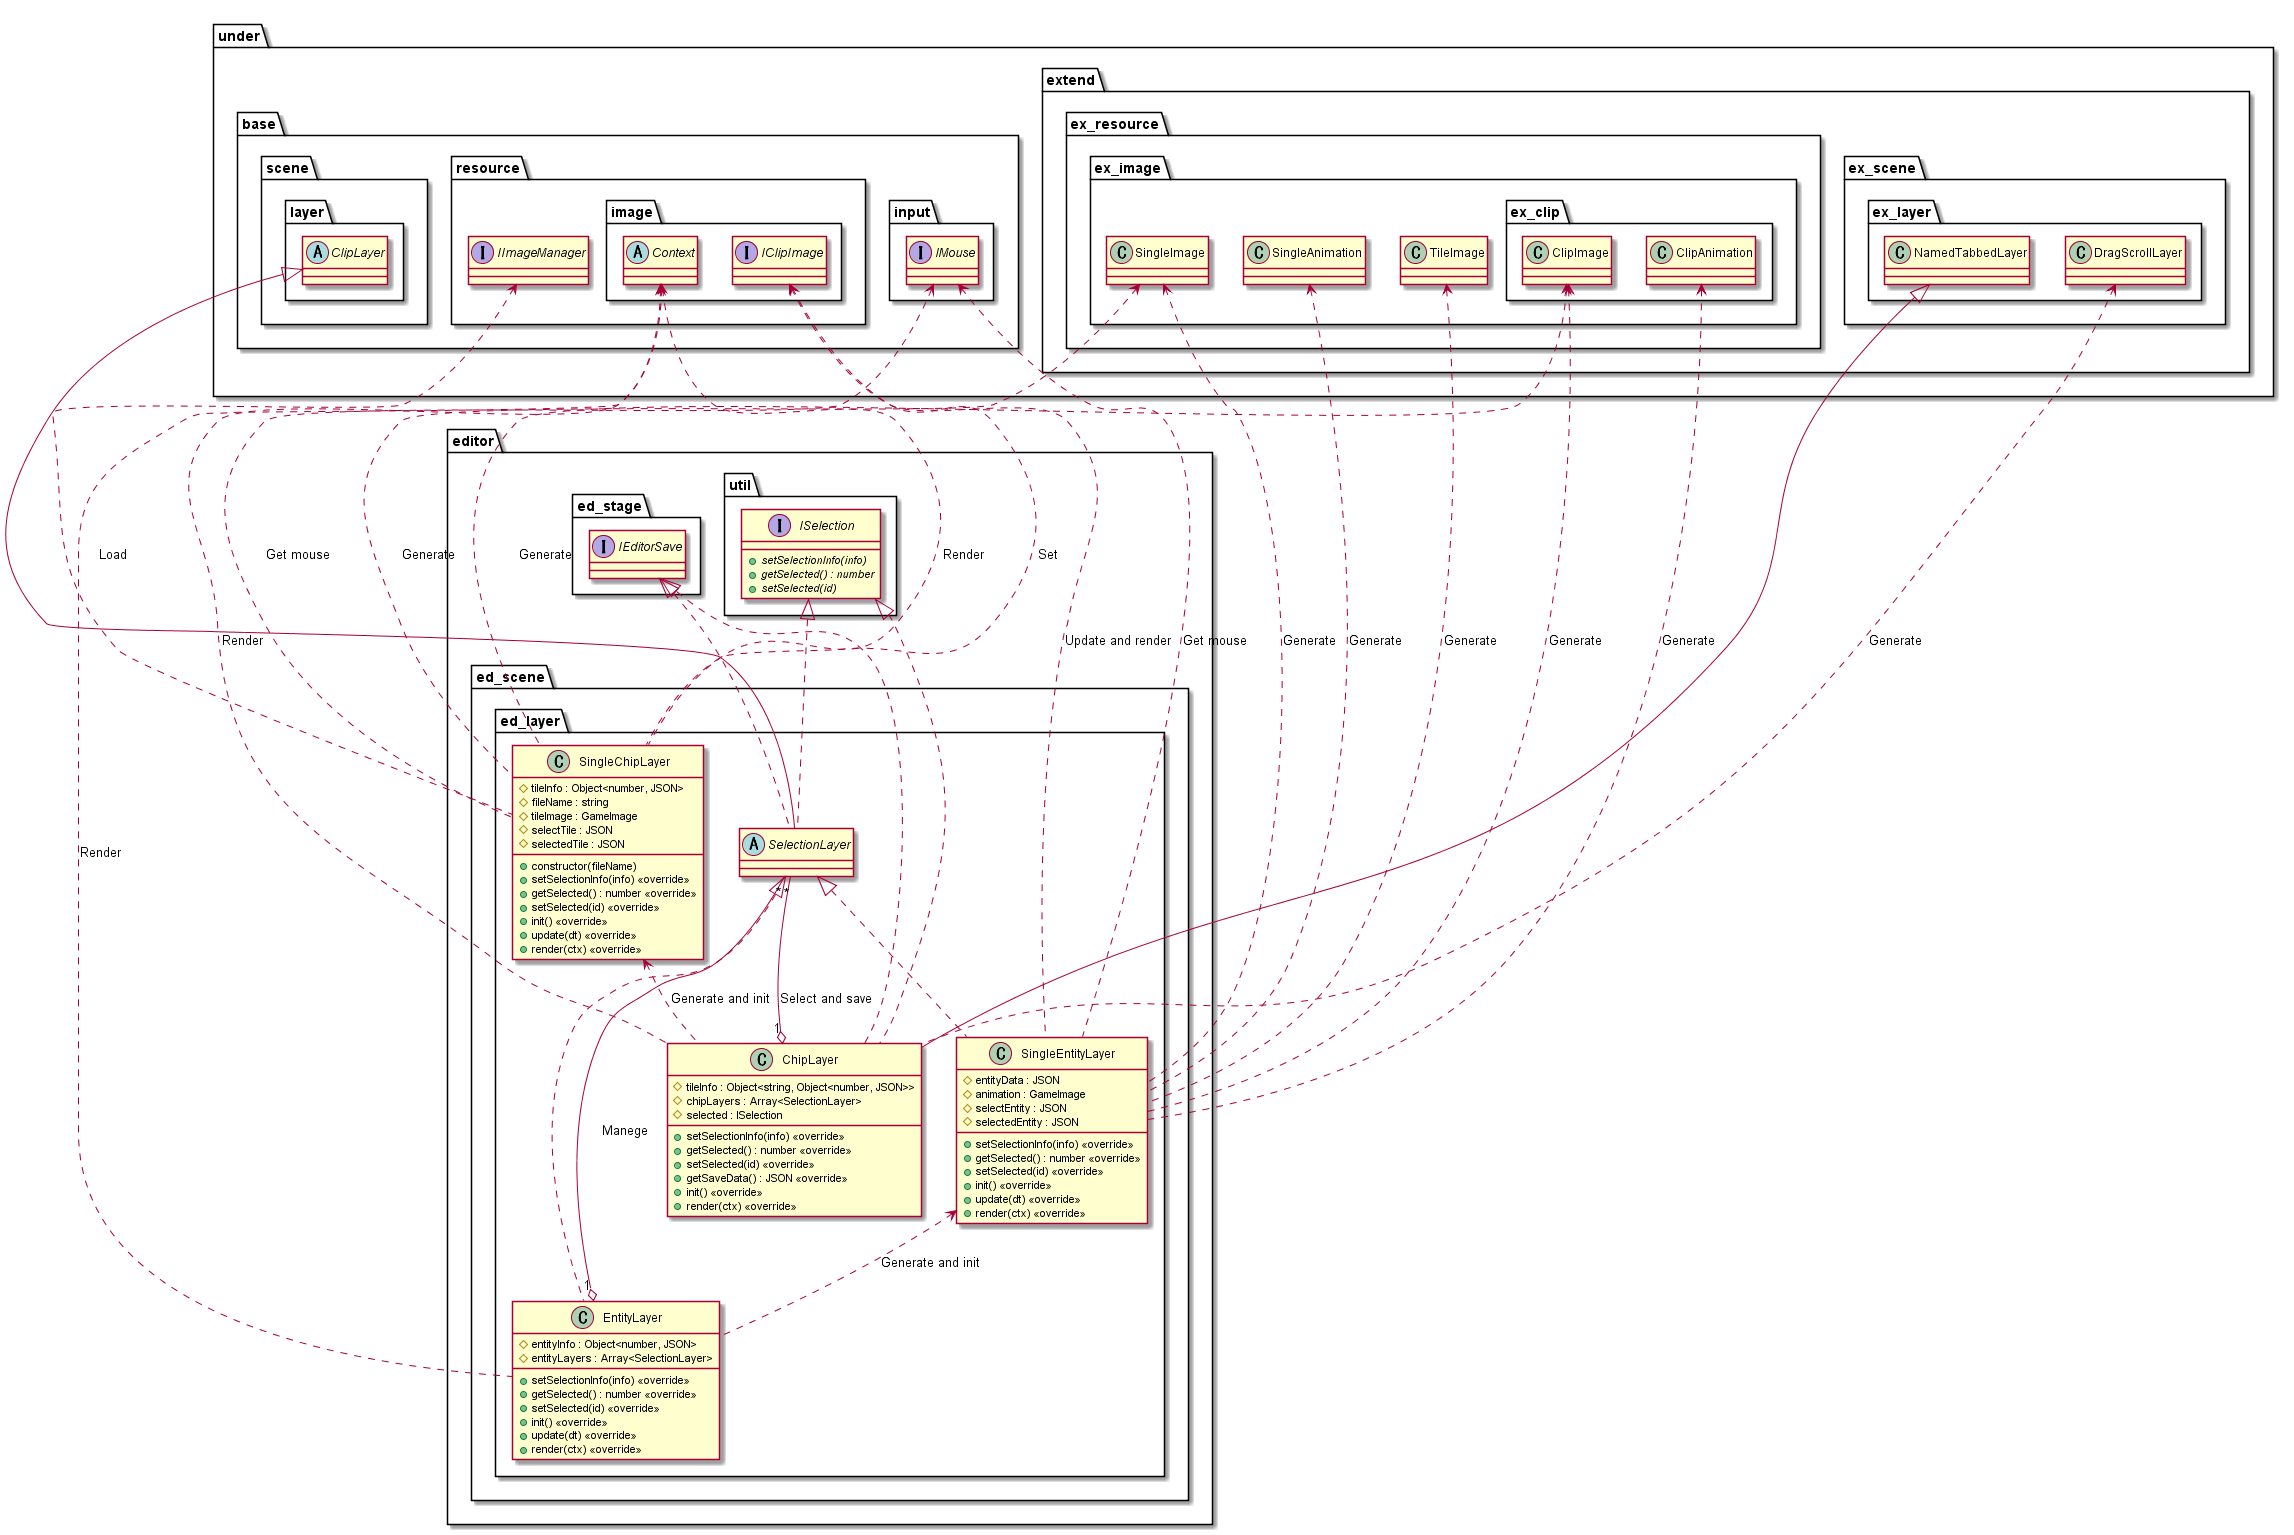

The diagram above was rendered by PlantUML. Its source (embedded in the PNG):
@startuml EditorSelection

package editor {
    package ed_scene {
        package ed_layer {
            abstract SelectionLayer
            class ChipLayer {
                #tileInfo : Object<string, Object<number, JSON>>
                #chipLayers : Array<SelectionLayer>
                #selected : ISelection
                +setSelectionInfo(info) <<override>>
                +getSelected() : number <<override>>
                +setSelected(id) <<override>>
                +getSaveData() : JSON <<override>>
                +init() <<override>>
                +render(ctx) <<override>>
            }
            class EntityLayer {
                #entityInfo : Object<number, JSON>
                #entityLayers : Array<SelectionLayer>
                +setSelectionInfo(info) <<override>>
                +getSelected() : number <<override>>
                +setSelected(id) <<override>>
                +init() <<override>>
                +update(dt) <<override>>
                +render(ctx) <<override>>
            }
            class SingleChipLayer {
                +constructor(fileName)
                #tileInfo : Object<number, JSON>
                #fileName : string
                #tileImage : GameImage
                #selectTile : JSON
                #selectedTile : JSON
                +setSelectionInfo(info) <<override>>
                +getSelected() : number <<override>>
                +setSelected(id) <<override>>
                +init() <<override>>
                +update(dt) <<override>>
                +render(ctx) <<override>>
            }
            class SingleEntityLayer {
                #entityData : JSON
                #animation : GameImage
                #selectEntity : JSON
                #selectedEntity : JSON
                +setSelectionInfo(info) <<override>>
                +getSelected() : number <<override>>
                +setSelected(id) <<override>>
                +init() <<override>>
                +update(dt) <<override>>
                +render(ctx) <<override>>
            }
        }
    }

    package util {
        interface ISelection {
            {abstract} +setSelectionInfo(info)
            {abstract} +getSelected() : number
            {abstract} +setSelected(id)
        }
    }
}

package under {
    package base {
        package input {
            interface IMouse
        }
        package resource {
            interface IImageManager
            package image {
                abstract Context
                interface IClipImage
            }
        }
        package scene {
            package layer {
                abstract ClipLayer
            }
        }
    }
    package extend {
        package ex_resource {
            package ex_image {
                package ex_clip {
                    class ClipImage
                    class ClipAnimation
                }
                class SingleImage
                class TileImage
                class SingleAnimation
            }
        }
        package ex_scene {
            package ex_layer {
                class DragScrollLayer
                class NamedTabbedLayer
            }
        }
    }
}

package editor {
    package ed_stage {
        interface IEditorSave
    }
}

SelectionLayer "*" --o "1" ChipLayer  : Select and save
SingleChipLayer <.. ChipLayer : Generate and init
DragScrollLayer <... ChipLayer : Generate
Context <... ChipLayer : Render

SelectionLayer "*" --o "1" EntityLayer  : Manege
SingleEntityLayer <.. EntityLayer : Generate and init
Context <... EntityLayer : Render

ClipImage <... SingleChipLayer : Generate
SingleImage <... SingleChipLayer : Generate
IClipImage <... SingleChipLayer : Set
IMouse <... SingleChipLayer : Get mouse
IImageManager <... SingleChipLayer : Load
Context <... SingleChipLayer : Render

ClipImage <... SingleEntityLayer : Generate
ClipAnimation <... SingleEntityLayer : Generate
SingleImage <... SingleEntityLayer : Generate
TileImage <... SingleEntityLayer : Generate
SingleAnimation <... SingleEntityLayer : Generate
IClipImage <... SingleEntityLayer : Update and render
IMouse <... SingleEntityLayer : Get mouse

ClipLayer <|-- SelectionLayer
ISelection <|.. SelectionLayer
IEditorSave <|.. SelectionLayer
NamedTabbedLayer <|-- ChipLayer
ISelection <|.. ChipLayer
IEditorSave <|.. ChipLayer
SelectionLayer <|.. EntityLayer
SelectionLayer <|.. SingleEntityLayer

@enduml